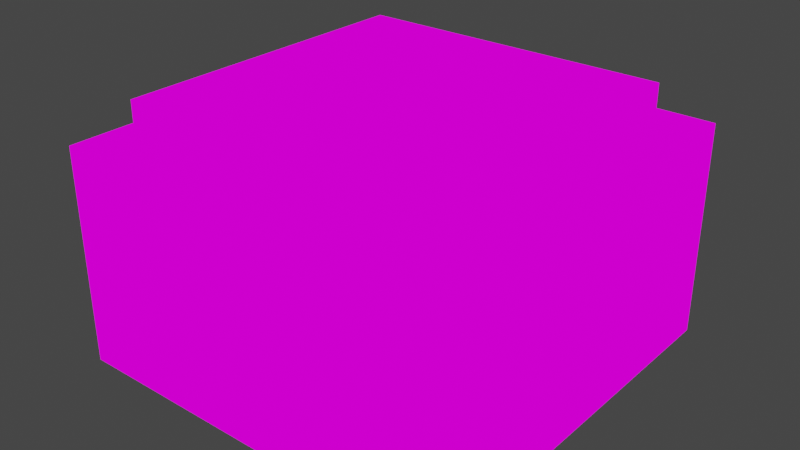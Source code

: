 # Source: wpnbutton.blend  (saved by Blender 2.82.7; exported with 4.5.12 LTS)
import bpy
from mathutils import Matrix  # noqa: F401  (used for matrix-valued properties, if any)

bpy.ops.wm.read_factory_settings(use_empty=True)
scene = bpy.context.scene
scene.name = 'Scene'

# ---- collections
col_collection = bpy.data.collections.new('Collection'); scene.collection.children.link(col_collection)

# ---- images (referenced by path relative to the original .blend; pixels are not part of the script)
import os
ASSET_DIR = os.environ.get("B2B_ASSET_DIR", "")  # directory of the original .blend (textures are referenced by path, not embedded)
HERE = os.path.dirname(os.path.abspath(__file__))  # packed textures are extracted next to this script under _unpacked/

def load_image(name, relpath, width, height, colorspace="sRGB"):
    """Load a texture the original file referenced (path relative to the .blend, or extracted next to this script)."""
    p = next((c for c in (os.path.join(HERE, relpath), os.path.join(ASSET_DIR, relpath)) if relpath and os.path.exists(c)), "")
    if p:
        img = bpy.data.images.load(p, check_existing=True)
        img.name = name
    else:  # same state as the original file: an image datablock whose file is absent (Cycles renders it pink)
        img = bpy.data.images.new(name, width, height)
        img.source = "FILE"
        img.filepath = "//" + (relpath or name)
    img.colorspace_settings.name = colorspace
    return img
img_v_lava_vr_png = load_image('v_lava_vr.png', 'textures/v_lava_vr.png', 1024, 1024, 'sRGB')

# ---- materials (node trees are filled in below, after node groups)
mat_material_001 = bpy.data.materials.new('Material.001')
mat_material_001.use_transparent_shadow = False

# ---- material node trees
mat_material_001.use_nodes = True; mat_material_001.node_tree.nodes.clear()
_N = mat_material_001.node_tree.nodes; _L = mat_material_001.node_tree.links
n0 = _N.new('ShaderNodeOutputMaterial'); n0.name = 'Material Output'; n0.location = (300, 300)
n1 = _N.new('ShaderNodeEmission'); n1.name = 'Emission'; n1.location = (10, 300)
n2 = _N.new('ShaderNodeTexImage'); n2.name = 'Image Texture'; n2.location = (-280, 280)
n2.image = img_v_lava_vr_png
_L.new(n1.outputs[0], n0.inputs[0])
_L.new(n2.outputs[0], n1.inputs[0])
n0.is_active_output = True

# ---- world
world_world = bpy.data.worlds.new('World'); scene.world = world_world
world_world.use_nodes = True; world_world.node_tree.nodes.clear()
_N = world_world.node_tree.nodes; _L = world_world.node_tree.links
n0 = _N.new('ShaderNodeOutputWorld'); n0.name = 'World Output'; n0.location = (300, 300)
n1 = _N.new('ShaderNodeBackground'); n1.name = 'Background'; n1.location = (10, 300)
n1.inputs[0].default_value = (0.05088, 0.05088, 0.05088, 1.0)
_L.new(n1.outputs[0], n0.inputs[0])
n0.is_active_output = True
world_world.color = (0.05088, 0.05088, 0.05088)
world_world.use_sun_shadow = False
world_world.sun_shadow_jitter_overblur = 0.0

# ---- meshes
me_cube_001 = bpy.data.meshes.new('Cube.001')
me_cube_001.from_pydata([(-1.0, -1.0, -1.0), (-0.8026, -0.8026, 1.0), (-1.0, 1.0, -1.0), (-0.8026, 0.8026, 1.0), (1.0, -1.0, -1.0), (0.8026, -0.8026, 1.0), (1.0, 1.0, -1.0), (0.8026, 0.8026, 1.0), (-1.0, -1.0, 1.0), (-1.0, 1.0, 1.0), (1.0, 1.0, 1.0), (1.0, -1.0, 1.0), (-0.6914, -0.6914, 1.367), (-0.6914, 0.6914, 1.367), (0.6914, 0.6914, 1.367), (0.6914, -0.6914, 1.367), (-0.8026, -0.8026, 1.367), (-0.8026, 0.8026, 1.367), (0.8026, 0.8026, 1.367), (0.8026, -0.8026, 1.367), (-0.6914, -0.6914, 1.197), (-0.6914, 0.6914, 1.197), (0.6914, 0.6914, 1.197), (0.6914, -0.6914, 1.197)], [], [(0, 8, 9, 2), (2, 9, 10, 6), (6, 10, 11, 4), (4, 11, 8, 0), (2, 6, 4, 0), (5, 7, 18, 19), (1, 3, 9, 8), (3, 7, 10, 9), (7, 5, 11, 10), (5, 1, 8, 11), (14, 13, 21, 22), (3, 1, 16, 17), (1, 5, 19, 16), (7, 3, 17, 18), (12, 13, 17, 16), (13, 14, 18, 17), (14, 15, 19, 18), (15, 12, 16, 19), (22, 21, 20, 23), (15, 14, 22, 23), (13, 12, 20, 21), (12, 15, 23, 20)])
_uv = me_cube_001.uv_layers.new(name='UVMap')
_uv.uv.foreach_set('vector', [0.6286, 0.1869, 0.6286, 0.0243, 0.7452, 0.0243, 0.7452, 0.1869, 0.6299, 0.1835, 0.6299, 0.02089, 0.7462, 0.02089, 0.7462, 0.1835, 0.63, 0.182, 0.63, 0.03068, 0.7473, 0.03068, 0.7473, 0.182, 0.629, 0.1882, 0.629, 0.02244, 0.7457, 0.02244, 0.7457, 0.1882, 0.4393, 0.3871, 0.4638, 0.3871, 0.4638, 0.4476, 0.4393, 0.4476, 0.4908, 0.4416, 0.4908, 0.3931, 0.4908, 0.3931, 0.4908, 0.4416, 0.8602, 0.4957, 0.8173, 0.4987, 0.812, 0.4811, 0.8651, 0.4775, 0.8173, 0.4987, 0.818, 0.6537, 0.8125, 0.6744, 0.812, 0.4811, 0.818, 0.6537, 0.8632, 0.6501, 0.8692, 0.6697, 0.8125, 0.6744, 0.8632, 0.6501, 0.8602, 0.4957, 0.8651, 0.4775, 0.8692, 0.6697, 0.4922, 0.3964, 0.5092, 0.3964, 0.5092, 0.3964, 0.4922, 0.3964, 0.5106, 0.3931, 0.5106, 0.4416, 0.5106, 0.4416, 0.5106, 0.3931, 0.5106, 0.4416, 0.4908, 0.4416, 0.4908, 0.4416, 0.5106, 0.4416, 0.4908, 0.3931, 0.5106, 0.3931, 0.5106, 0.3931, 0.4908, 0.3931, 0.5092, 0.4382, 0.5092, 0.3964, 0.5106, 0.3931, 0.5106, 0.4416, 0.5092, 0.3964, 0.4922, 0.3964, 0.4908, 0.3931, 0.5106, 0.3931, 0.4922, 0.3964, 0.4922, 0.4382, 0.4908, 0.4416, 0.4908, 0.3931, 0.4922, 0.4382, 0.5092, 0.4382, 0.5106, 0.4416, 0.4908, 0.4416, 0.5867, 0.1602, 0.6268, 0.1602, 0.6268, 0.2588, 0.5867, 0.2588, 0.4922, 0.4382, 0.4922, 0.3964, 0.4922, 0.3964, 0.4922, 0.4382, 0.5092, 0.3964, 0.5092, 0.4382, 0.5092, 0.4382, 0.5092, 0.3964, 0.5092, 0.4382, 0.4922, 0.4382, 0.4922, 0.4382, 0.5092, 0.4382])
me_cube_001.materials.append(mat_material_001)
me_cube_001.use_remesh_fix_poles = True
me_cube_001.use_remesh_preserve_attributes = False
me_cube_001.use_mirror_vertex_groups = False
me_cube_001.update()

# ---- objects
ob_cube_001 = bpy.data.objects.new('Cube.001', me_cube_001)

# ---- transforms, parenting, visibility, modifiers, constraints
ob_cube_001.location = (0.02058, 0.0, 0.0623)
ob_cube_001.scale = (0.5122, 0.5122, 0.2789)
ob_cube_001.lineart.crease_threshold = 0.0

# ---- collection membership
col_collection.objects.link(ob_cube_001)

# ---- scene / render settings (as saved in the file)
scene.frame_start = 1; scene.frame_end = 250; scene.frame_set(1)
scene.render.engine = 'BLENDER_EEVEE_NEXT'
scene.cycles.use_denoising = False
scene.cycles.samples = 128
scene.cycles.sampling_pattern = 'TABULATED_SOBOL'
scene.cycles.use_adaptive_sampling = False
scene.cycles.use_light_tree = False
scene.view_settings.view_transform = 'Filmic'
bpy.context.view_layer.update()

# ---- added for rendering (the .blend has no active camera): camera
cam_auto = bpy.data.cameras.new('AutoCamera')
cam_auto.lens = 50.0
cam_auto.sensor_width = 36.0
cam_auto.clip_end = 1000.0
ob_auto_camera = bpy.data.objects.new('AutoCamera', cam_auto)
scene.collection.objects.link(ob_auto_camera)
ob_auto_camera.location = (1.4935, -1.76751, 1.29181)
ob_auto_camera.rotation_euler = (1.09748, -7.21219e-08, 0.694738)
scene.camera = ob_auto_camera
bpy.context.view_layer.update()
